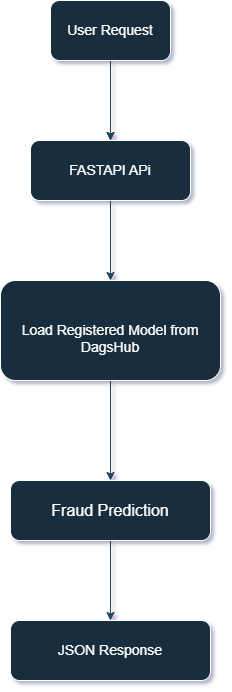

The diagram above was exported from draw.io. Its source (the exported page's mxGraphModel, read from the mxfile embedded in the PNG):
<mxGraphModel dx="1426" dy="777" grid="1" gridSize="14" guides="1" tooltips="1" connect="1" arrows="1" fold="1" page="1" pageScale="1" pageWidth="413" pageHeight="583" background="light-dark(#ffffff, #000000)" math="0" shadow="1">
  <root>
    <mxCell id="0" />
    <mxCell id="1" parent="0" />
    <mxCell id="hb8RodnkIkIdoUPE3oRb-3" edge="1" parent="1" source="hb8RodnkIkIdoUPE3oRb-1" style="edgeStyle=orthogonalEdgeStyle;rounded=1;orthogonalLoop=1;jettySize=auto;html=1;labelBackgroundColor=none;strokeColor=#23445D;fontColor=default;" value="">
      <mxGeometry relative="1" as="geometry">
        <mxPoint x="410" y="510" as="targetPoint" />
      </mxGeometry>
    </mxCell>
    <mxCell id="hb8RodnkIkIdoUPE3oRb-5" edge="1" parent="1" source="hb8RodnkIkIdoUPE3oRb-1" style="edgeStyle=orthogonalEdgeStyle;rounded=1;orthogonalLoop=1;jettySize=auto;html=1;labelBackgroundColor=none;strokeColor=#23445D;fontColor=default;" target="hb8RodnkIkIdoUPE3oRb-4" value="">
      <mxGeometry relative="1" as="geometry" />
    </mxCell>
    <mxCell id="hb8RodnkIkIdoUPE3oRb-1" parent="1" style="rounded=1;whiteSpace=wrap;html=1;labelBackgroundColor=none;fillColor=#182E3E;strokeColor=#FFFFFF;fontColor=#FFFFFF;" value="&lt;font style=&quot;font-size: 14px;&quot;&gt;User Request&lt;/font&gt;" vertex="1">
      <mxGeometry height="60" width="120" x="350" y="370" as="geometry" />
    </mxCell>
    <mxCell id="hb8RodnkIkIdoUPE3oRb-9" edge="1" parent="1" source="hb8RodnkIkIdoUPE3oRb-4" style="edgeStyle=orthogonalEdgeStyle;rounded=1;orthogonalLoop=1;jettySize=auto;html=1;labelBackgroundColor=none;strokeColor=#23445D;fontColor=default;" target="hb8RodnkIkIdoUPE3oRb-8" value="">
      <mxGeometry relative="1" as="geometry" />
    </mxCell>
    <mxCell id="hb8RodnkIkIdoUPE3oRb-4" parent="1" style="rounded=1;whiteSpace=wrap;html=1;labelBackgroundColor=none;fillColor=#182E3E;strokeColor=#FFFFFF;fontColor=#FFFFFF;" value="&lt;font style=&quot;font-size: 14px;&quot;&gt;FASTAPI APi&lt;/font&gt;" vertex="1">
      <mxGeometry height="60" width="160" x="330" y="510" as="geometry" />
    </mxCell>
    <mxCell id="hb8RodnkIkIdoUPE3oRb-12" edge="1" parent="1" source="hb8RodnkIkIdoUPE3oRb-8" style="edgeStyle=orthogonalEdgeStyle;rounded=1;orthogonalLoop=1;jettySize=auto;html=1;labelBackgroundColor=none;strokeColor=#23445D;fontColor=default;" target="hb8RodnkIkIdoUPE3oRb-11" value="">
      <mxGeometry relative="1" as="geometry" />
    </mxCell>
    <mxCell id="hb8RodnkIkIdoUPE3oRb-8" parent="1" style="whiteSpace=wrap;html=1;rounded=1;labelBackgroundColor=none;fillColor=#182E3E;strokeColor=#FFFFFF;fontColor=#FFFFFF;" value="&lt;font style=&quot;font-size: 14px;&quot;&gt;&lt;br&gt;Load Registered Model from DagsHub&lt;br&gt;&lt;/font&gt;" vertex="1">
      <mxGeometry height="100" width="220" x="300" y="650" as="geometry" />
    </mxCell>
    <mxCell id="hb8RodnkIkIdoUPE3oRb-14" edge="1" parent="1" source="hb8RodnkIkIdoUPE3oRb-11" style="edgeStyle=orthogonalEdgeStyle;rounded=1;orthogonalLoop=1;jettySize=auto;html=1;labelBackgroundColor=none;strokeColor=#23445D;fontColor=default;" target="hb8RodnkIkIdoUPE3oRb-13" value="">
      <mxGeometry relative="1" as="geometry" />
    </mxCell>
    <mxCell id="hb8RodnkIkIdoUPE3oRb-11" parent="1" style="whiteSpace=wrap;html=1;rounded=1;labelBackgroundColor=none;fillColor=#182E3E;strokeColor=#FFFFFF;fontColor=#FFFFFF;" value="&lt;font size=&quot;3&quot;&gt;Fraud Prediction&lt;/font&gt;" vertex="1">
      <mxGeometry height="60" width="200" x="310" y="850" as="geometry" />
    </mxCell>
    <mxCell id="hb8RodnkIkIdoUPE3oRb-13" parent="1" style="whiteSpace=wrap;html=1;rounded=1;labelBackgroundColor=none;fillColor=#182E3E;strokeColor=#FFFFFF;fontColor=#FFFFFF;" value="&lt;font style=&quot;font-size: 14px;&quot;&gt;JSON Response&lt;/font&gt;" vertex="1">
      <mxGeometry height="60" width="200" x="310" y="990" as="geometry" />
    </mxCell>
  </root>
</mxGraphModel>